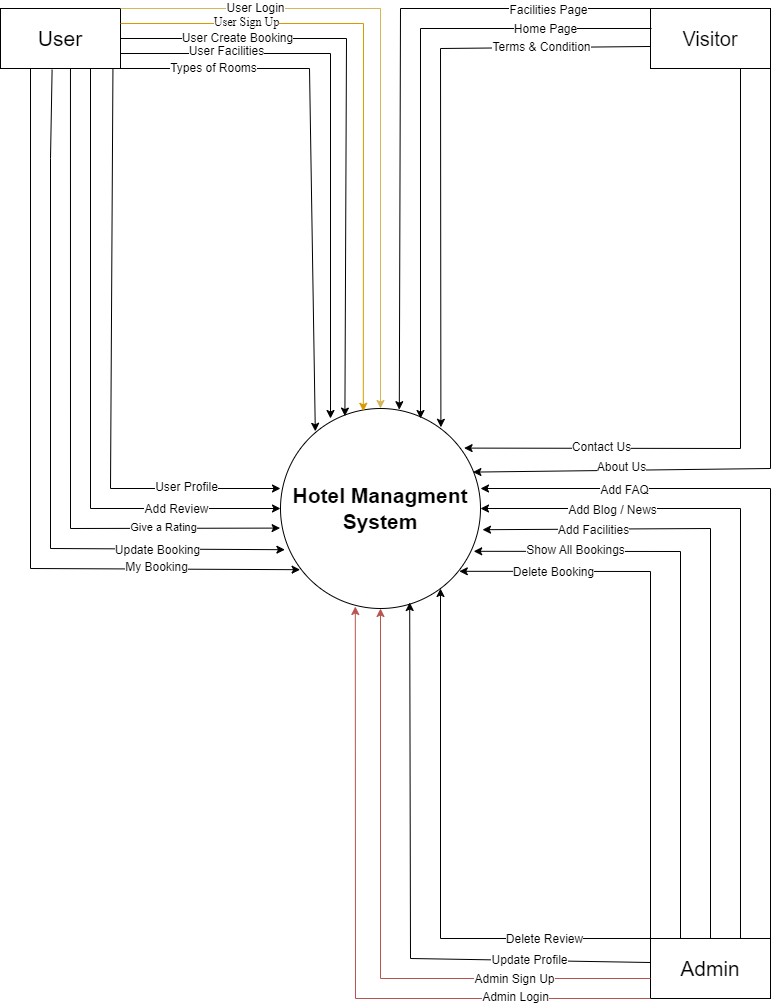

The diagram above was exported from draw.io. Its source (the exported page's mxGraphModel, read from the mxfile embedded in the PNG):
<mxGraphModel dx="1050" dy="618" grid="1" gridSize="10" guides="1" tooltips="1" connect="1" arrows="1" fold="1" page="1" pageScale="1" pageWidth="850" pageHeight="1100" math="0" shadow="0">
  <root>
    <mxCell id="0" />
    <mxCell id="1" parent="0" />
    <mxCell id="UI6TItGQNBcMhzy7k5Dk-16" value="&lt;b&gt;&lt;font style=&quot;font-size: 21px;&quot;&gt;Hotel Managment System&lt;/font&gt;&lt;/b&gt;" style="ellipse;whiteSpace=wrap;html=1;aspect=fixed;align=center;" vertex="1" parent="1">
      <mxGeometry x="320" y="440" width="200" height="200" as="geometry" />
    </mxCell>
    <mxCell id="UI6TItGQNBcMhzy7k5Dk-17" value="&lt;font style=&quot;font-size: 21px;&quot;&gt;User&lt;/font&gt;" style="rounded=0;whiteSpace=wrap;html=1;" vertex="1" parent="1">
      <mxGeometry x="40" y="40" width="120" height="60" as="geometry" />
    </mxCell>
    <mxCell id="UI6TItGQNBcMhzy7k5Dk-18" value="&lt;font style=&quot;font-size: 21px;&quot;&gt;Admin&lt;/font&gt;" style="rounded=0;whiteSpace=wrap;html=1;direction=east;" vertex="1" parent="1">
      <mxGeometry x="690" y="970" width="120" height="60" as="geometry" />
    </mxCell>
    <mxCell id="UI6TItGQNBcMhzy7k5Dk-21" value="" style="endArrow=classic;html=1;rounded=0;exitX=1;exitY=0;exitDx=0;exitDy=0;fillColor=#fff2cc;strokeColor=#d6b656;gradientColor=#ffd966;" edge="1" parent="1" source="UI6TItGQNBcMhzy7k5Dk-17" target="UI6TItGQNBcMhzy7k5Dk-16">
      <mxGeometry width="50" height="50" relative="1" as="geometry">
        <mxPoint x="160" y="100" as="sourcePoint" />
        <mxPoint x="330" y="330" as="targetPoint" />
        <Array as="points">
          <mxPoint x="420" y="40" />
        </Array>
      </mxGeometry>
    </mxCell>
    <mxCell id="UI6TItGQNBcMhzy7k5Dk-22" value="&lt;font style=&quot;font-size: 12px;&quot;&gt;User Login&lt;/font&gt;" style="edgeLabel;html=1;align=center;verticalAlign=middle;resizable=0;points=[];" vertex="1" connectable="0" parent="UI6TItGQNBcMhzy7k5Dk-21">
      <mxGeometry x="-0.5927" y="1" relative="1" as="geometry">
        <mxPoint as="offset" />
      </mxGeometry>
    </mxCell>
    <mxCell id="UI6TItGQNBcMhzy7k5Dk-24" value="" style="endArrow=classic;html=1;rounded=0;exitX=1;exitY=0.25;exitDx=0;exitDy=0;entryX=0.414;entryY=0.014;entryDx=0;entryDy=0;entryPerimeter=0;fillColor=#ffe6cc;strokeColor=#d79b00;" edge="1" parent="1" source="UI6TItGQNBcMhzy7k5Dk-17" target="UI6TItGQNBcMhzy7k5Dk-16">
      <mxGeometry width="50" height="50" relative="1" as="geometry">
        <mxPoint x="280" y="380" as="sourcePoint" />
        <mxPoint x="330" y="330" as="targetPoint" />
        <Array as="points">
          <mxPoint x="403" y="55" />
        </Array>
      </mxGeometry>
    </mxCell>
    <mxCell id="UI6TItGQNBcMhzy7k5Dk-25" value="&lt;font face=&quot;Times New Roman&quot; style=&quot;font-size: 12px;&quot;&gt;User Sign Up&lt;/font&gt;" style="edgeLabel;html=1;align=center;verticalAlign=middle;resizable=0;points=[];" vertex="1" connectable="0" parent="UI6TItGQNBcMhzy7k5Dk-24">
      <mxGeometry x="-0.603" y="2" relative="1" as="geometry">
        <mxPoint as="offset" />
      </mxGeometry>
    </mxCell>
    <mxCell id="UI6TItGQNBcMhzy7k5Dk-26" value="" style="endArrow=classic;html=1;rounded=0;exitX=1;exitY=0.5;exitDx=0;exitDy=0;entryX=0.322;entryY=0.038;entryDx=0;entryDy=0;entryPerimeter=0;" edge="1" parent="1" source="UI6TItGQNBcMhzy7k5Dk-17" target="UI6TItGQNBcMhzy7k5Dk-16">
      <mxGeometry width="50" height="50" relative="1" as="geometry">
        <mxPoint x="280" y="280" as="sourcePoint" />
        <mxPoint x="330" y="230" as="targetPoint" />
        <Array as="points">
          <mxPoint x="386" y="70" />
        </Array>
      </mxGeometry>
    </mxCell>
    <mxCell id="UI6TItGQNBcMhzy7k5Dk-27" value="&lt;font style=&quot;font-size: 12px;&quot;&gt;User Create Booking&lt;/font&gt;" style="edgeLabel;html=1;align=center;verticalAlign=middle;resizable=0;points=[];" vertex="1" connectable="0" parent="UI6TItGQNBcMhzy7k5Dk-26">
      <mxGeometry x="-0.6152" y="1" relative="1" as="geometry">
        <mxPoint as="offset" />
      </mxGeometry>
    </mxCell>
    <mxCell id="UI6TItGQNBcMhzy7k5Dk-28" value="" style="endArrow=classic;html=1;rounded=0;exitX=1;exitY=0.75;exitDx=0;exitDy=0;" edge="1" parent="1" source="UI6TItGQNBcMhzy7k5Dk-17">
      <mxGeometry width="50" height="50" relative="1" as="geometry">
        <mxPoint x="280" y="280" as="sourcePoint" />
        <mxPoint x="370" y="450" as="targetPoint" />
        <Array as="points">
          <mxPoint x="370" y="85" />
        </Array>
      </mxGeometry>
    </mxCell>
    <mxCell id="UI6TItGQNBcMhzy7k5Dk-29" value="&lt;font style=&quot;font-size: 12px;&quot;&gt;User Facilities&lt;/font&gt;" style="edgeLabel;html=1;align=center;verticalAlign=middle;resizable=0;points=[];" vertex="1" connectable="0" parent="UI6TItGQNBcMhzy7k5Dk-28">
      <mxGeometry x="-0.6341" y="3" relative="1" as="geometry">
        <mxPoint as="offset" />
      </mxGeometry>
    </mxCell>
    <mxCell id="UI6TItGQNBcMhzy7k5Dk-30" value="" style="endArrow=classic;html=1;rounded=0;exitX=1;exitY=1;exitDx=0;exitDy=0;entryX=0.174;entryY=0.114;entryDx=0;entryDy=0;entryPerimeter=0;" edge="1" parent="1" source="UI6TItGQNBcMhzy7k5Dk-17" target="UI6TItGQNBcMhzy7k5Dk-16">
      <mxGeometry width="50" height="50" relative="1" as="geometry">
        <mxPoint x="280" y="380" as="sourcePoint" />
        <mxPoint x="330" y="330" as="targetPoint" />
        <Array as="points">
          <mxPoint x="349" y="100" />
        </Array>
      </mxGeometry>
    </mxCell>
    <mxCell id="UI6TItGQNBcMhzy7k5Dk-31" value="&lt;font style=&quot;font-size: 12px;&quot;&gt;Types of Rooms&lt;/font&gt;" style="edgeLabel;html=1;align=center;verticalAlign=middle;resizable=0;points=[];" vertex="1" connectable="0" parent="UI6TItGQNBcMhzy7k5Dk-30">
      <mxGeometry x="-0.6658" y="1" relative="1" as="geometry">
        <mxPoint as="offset" />
      </mxGeometry>
    </mxCell>
    <mxCell id="UI6TItGQNBcMhzy7k5Dk-34" value="" style="endArrow=classic;html=1;rounded=0;entryX=0.022;entryY=0.706;entryDx=0;entryDy=0;entryPerimeter=0;exitX=0.43;exitY=1.02;exitDx=0;exitDy=0;exitPerimeter=0;" edge="1" parent="1" source="UI6TItGQNBcMhzy7k5Dk-17" target="UI6TItGQNBcMhzy7k5Dk-16">
      <mxGeometry width="50" height="50" relative="1" as="geometry">
        <mxPoint x="60" y="110" as="sourcePoint" />
        <mxPoint x="330" y="330" as="targetPoint" />
        <Array as="points">
          <mxPoint x="90" y="190" />
          <mxPoint x="90" y="580" />
        </Array>
      </mxGeometry>
    </mxCell>
    <mxCell id="UI6TItGQNBcMhzy7k5Dk-44" value="&lt;span style=&quot;font-size: 12px;&quot;&gt;Update Booking&lt;/span&gt;" style="edgeLabel;html=1;align=center;verticalAlign=middle;resizable=0;points=[];" vertex="1" connectable="0" parent="UI6TItGQNBcMhzy7k5Dk-34">
      <mxGeometry x="0.6409" y="-1" relative="1" as="geometry">
        <mxPoint as="offset" />
      </mxGeometry>
    </mxCell>
    <mxCell id="UI6TItGQNBcMhzy7k5Dk-36" value="" style="endArrow=classic;html=1;rounded=0;exitX=0.937;exitY=1.007;exitDx=0;exitDy=0;exitPerimeter=0;entryX=0;entryY=0.4;entryDx=0;entryDy=0;entryPerimeter=0;" edge="1" parent="1" source="UI6TItGQNBcMhzy7k5Dk-17" target="UI6TItGQNBcMhzy7k5Dk-16">
      <mxGeometry width="50" height="50" relative="1" as="geometry">
        <mxPoint x="280" y="380" as="sourcePoint" />
        <mxPoint x="330" y="330" as="targetPoint" />
        <Array as="points">
          <mxPoint x="150" y="520" />
        </Array>
      </mxGeometry>
    </mxCell>
    <mxCell id="UI6TItGQNBcMhzy7k5Dk-37" value="&lt;font style=&quot;font-size: 12px;&quot;&gt;User Profile&lt;/font&gt;" style="edgeLabel;html=1;align=center;verticalAlign=middle;resizable=0;points=[];" vertex="1" connectable="0" parent="UI6TItGQNBcMhzy7k5Dk-36">
      <mxGeometry x="0.6803" y="2" relative="1" as="geometry">
        <mxPoint as="offset" />
      </mxGeometry>
    </mxCell>
    <mxCell id="UI6TItGQNBcMhzy7k5Dk-40" value="" style="endArrow=classic;html=1;rounded=0;exitX=0.75;exitY=1;exitDx=0;exitDy=0;entryX=0;entryY=0.5;entryDx=0;entryDy=0;" edge="1" parent="1" source="UI6TItGQNBcMhzy7k5Dk-17" target="UI6TItGQNBcMhzy7k5Dk-16">
      <mxGeometry width="50" height="50" relative="1" as="geometry">
        <mxPoint x="280" y="370" as="sourcePoint" />
        <mxPoint x="330" y="320" as="targetPoint" />
        <Array as="points">
          <mxPoint x="130" y="540" />
        </Array>
      </mxGeometry>
    </mxCell>
    <mxCell id="UI6TItGQNBcMhzy7k5Dk-41" value="&lt;font style=&quot;font-size: 12px;&quot;&gt;Add Review&lt;/font&gt;" style="edgeLabel;html=1;align=center;verticalAlign=middle;resizable=0;points=[];" vertex="1" connectable="0" parent="UI6TItGQNBcMhzy7k5Dk-40">
      <mxGeometry x="0.6673" relative="1" as="geometry">
        <mxPoint as="offset" />
      </mxGeometry>
    </mxCell>
    <mxCell id="UI6TItGQNBcMhzy7k5Dk-42" value="" style="endArrow=classic;html=1;rounded=0;exitX=0.583;exitY=1;exitDx=0;exitDy=0;entryX=-0.002;entryY=0.598;entryDx=0;entryDy=0;entryPerimeter=0;exitPerimeter=0;" edge="1" parent="1" source="UI6TItGQNBcMhzy7k5Dk-17" target="UI6TItGQNBcMhzy7k5Dk-16">
      <mxGeometry width="50" height="50" relative="1" as="geometry">
        <mxPoint x="280" y="370" as="sourcePoint" />
        <mxPoint x="330" y="320" as="targetPoint" />
        <Array as="points">
          <mxPoint x="110" y="560" />
        </Array>
      </mxGeometry>
    </mxCell>
    <mxCell id="UI6TItGQNBcMhzy7k5Dk-43" value="Give a Rating" style="edgeLabel;html=1;align=center;verticalAlign=middle;resizable=0;points=[];" vertex="1" connectable="0" parent="UI6TItGQNBcMhzy7k5Dk-42">
      <mxGeometry x="0.6507" y="1" relative="1" as="geometry">
        <mxPoint as="offset" />
      </mxGeometry>
    </mxCell>
    <mxCell id="UI6TItGQNBcMhzy7k5Dk-45" value="" style="endArrow=classic;html=1;rounded=0;exitX=0.25;exitY=1;exitDx=0;exitDy=0;entryX=0.098;entryY=0.806;entryDx=0;entryDy=0;entryPerimeter=0;" edge="1" parent="1" source="UI6TItGQNBcMhzy7k5Dk-17" target="UI6TItGQNBcMhzy7k5Dk-16">
      <mxGeometry width="50" height="50" relative="1" as="geometry">
        <mxPoint x="280" y="370" as="sourcePoint" />
        <mxPoint x="330" y="320" as="targetPoint" />
        <Array as="points">
          <mxPoint x="70" y="600" />
        </Array>
      </mxGeometry>
    </mxCell>
    <mxCell id="UI6TItGQNBcMhzy7k5Dk-46" value="&lt;font style=&quot;font-size: 12px;&quot;&gt;My Booking&lt;/font&gt;" style="edgeLabel;html=1;align=center;verticalAlign=middle;resizable=0;points=[];" vertex="1" connectable="0" parent="UI6TItGQNBcMhzy7k5Dk-45">
      <mxGeometry x="0.6238" y="2" relative="1" as="geometry">
        <mxPoint as="offset" />
      </mxGeometry>
    </mxCell>
    <mxCell id="UI6TItGQNBcMhzy7k5Dk-48" value="" style="endArrow=classic;html=1;rounded=0;exitX=1;exitY=0;exitDx=0;exitDy=0;" edge="1" parent="1" source="UI6TItGQNBcMhzy7k5Dk-18">
      <mxGeometry width="50" height="50" relative="1" as="geometry">
        <mxPoint x="280" y="870" as="sourcePoint" />
        <mxPoint x="520" y="520" as="targetPoint" />
        <Array as="points">
          <mxPoint x="810" y="520" />
        </Array>
      </mxGeometry>
    </mxCell>
    <mxCell id="UI6TItGQNBcMhzy7k5Dk-49" value="&lt;font style=&quot;font-size: 12px;&quot;&gt;Add FAQ&lt;/font&gt;" style="edgeLabel;html=1;align=center;verticalAlign=middle;resizable=0;points=[];" vertex="1" connectable="0" parent="UI6TItGQNBcMhzy7k5Dk-48">
      <mxGeometry x="0.6132" y="1" relative="1" as="geometry">
        <mxPoint as="offset" />
      </mxGeometry>
    </mxCell>
    <mxCell id="UI6TItGQNBcMhzy7k5Dk-50" value="" style="endArrow=classic;html=1;rounded=0;exitX=0.75;exitY=0;exitDx=0;exitDy=0;entryX=1;entryY=0.5;entryDx=0;entryDy=0;" edge="1" parent="1" source="UI6TItGQNBcMhzy7k5Dk-18" target="UI6TItGQNBcMhzy7k5Dk-16">
      <mxGeometry width="50" height="50" relative="1" as="geometry">
        <mxPoint x="280" y="770" as="sourcePoint" />
        <mxPoint x="330" y="720" as="targetPoint" />
        <Array as="points">
          <mxPoint x="780" y="540" />
        </Array>
      </mxGeometry>
    </mxCell>
    <mxCell id="UI6TItGQNBcMhzy7k5Dk-51" value="&lt;font style=&quot;font-size: 12px;&quot;&gt;Add Blog / News&lt;/font&gt;" style="edgeLabel;html=1;align=center;verticalAlign=middle;resizable=0;points=[];" vertex="1" connectable="0" parent="UI6TItGQNBcMhzy7k5Dk-50">
      <mxGeometry x="0.6197" y="1" relative="1" as="geometry">
        <mxPoint as="offset" />
      </mxGeometry>
    </mxCell>
    <mxCell id="UI6TItGQNBcMhzy7k5Dk-52" value="" style="endArrow=classic;html=1;rounded=0;exitX=0.5;exitY=0;exitDx=0;exitDy=0;entryX=1.01;entryY=0.606;entryDx=0;entryDy=0;entryPerimeter=0;" edge="1" parent="1" source="UI6TItGQNBcMhzy7k5Dk-18" target="UI6TItGQNBcMhzy7k5Dk-16">
      <mxGeometry width="50" height="50" relative="1" as="geometry">
        <mxPoint x="280" y="770" as="sourcePoint" />
        <mxPoint x="330" y="720" as="targetPoint" />
        <Array as="points">
          <mxPoint x="750" y="560" />
        </Array>
      </mxGeometry>
    </mxCell>
    <mxCell id="UI6TItGQNBcMhzy7k5Dk-53" value="&lt;font style=&quot;font-size: 12px;&quot;&gt;Add Facilities&lt;/font&gt;" style="edgeLabel;html=1;align=center;verticalAlign=middle;resizable=0;points=[];" vertex="1" connectable="0" parent="UI6TItGQNBcMhzy7k5Dk-52">
      <mxGeometry x="0.6549" y="1" relative="1" as="geometry">
        <mxPoint as="offset" />
      </mxGeometry>
    </mxCell>
    <mxCell id="UI6TItGQNBcMhzy7k5Dk-54" value="" style="endArrow=classic;html=1;rounded=0;exitX=0.25;exitY=0;exitDx=0;exitDy=0;entryX=0.966;entryY=0.714;entryDx=0;entryDy=0;entryPerimeter=0;" edge="1" parent="1" source="UI6TItGQNBcMhzy7k5Dk-18" target="UI6TItGQNBcMhzy7k5Dk-16">
      <mxGeometry width="50" height="50" relative="1" as="geometry">
        <mxPoint x="280" y="760" as="sourcePoint" />
        <mxPoint x="330" y="710" as="targetPoint" />
        <Array as="points">
          <mxPoint x="720" y="583" />
        </Array>
      </mxGeometry>
    </mxCell>
    <mxCell id="UI6TItGQNBcMhzy7k5Dk-55" value="&lt;font style=&quot;font-size: 12px;&quot;&gt;Show All Bookings&lt;/font&gt;" style="edgeLabel;html=1;align=center;verticalAlign=middle;resizable=0;points=[];" vertex="1" connectable="0" parent="UI6TItGQNBcMhzy7k5Dk-54">
      <mxGeometry x="0.6598" y="-1" relative="1" as="geometry">
        <mxPoint as="offset" />
      </mxGeometry>
    </mxCell>
    <mxCell id="UI6TItGQNBcMhzy7k5Dk-56" value="" style="endArrow=classic;html=1;rounded=0;exitX=0;exitY=0;exitDx=0;exitDy=0;entryX=0.894;entryY=0.814;entryDx=0;entryDy=0;entryPerimeter=0;" edge="1" parent="1" source="UI6TItGQNBcMhzy7k5Dk-18" target="UI6TItGQNBcMhzy7k5Dk-16">
      <mxGeometry width="50" height="50" relative="1" as="geometry">
        <mxPoint x="280" y="760" as="sourcePoint" />
        <mxPoint x="330" y="710" as="targetPoint" />
        <Array as="points">
          <mxPoint x="690" y="603" />
        </Array>
      </mxGeometry>
    </mxCell>
    <mxCell id="UI6TItGQNBcMhzy7k5Dk-57" value="&lt;font style=&quot;font-size: 12px;&quot;&gt;Delete Booking&lt;/font&gt;" style="edgeLabel;html=1;align=center;verticalAlign=middle;resizable=0;points=[];" vertex="1" connectable="0" parent="UI6TItGQNBcMhzy7k5Dk-56">
      <mxGeometry x="0.6618" y="1" relative="1" as="geometry">
        <mxPoint as="offset" />
      </mxGeometry>
    </mxCell>
    <mxCell id="UI6TItGQNBcMhzy7k5Dk-58" value="" style="endArrow=classic;html=1;rounded=0;exitX=0;exitY=0;exitDx=0;exitDy=0;entryX=0.8;entryY=0.9;entryDx=0;entryDy=0;entryPerimeter=0;" edge="1" parent="1" source="UI6TItGQNBcMhzy7k5Dk-18" target="UI6TItGQNBcMhzy7k5Dk-16">
      <mxGeometry width="50" height="50" relative="1" as="geometry">
        <mxPoint x="280" y="960" as="sourcePoint" />
        <mxPoint x="330" y="910" as="targetPoint" />
        <Array as="points">
          <mxPoint x="480" y="970" />
        </Array>
      </mxGeometry>
    </mxCell>
    <mxCell id="UI6TItGQNBcMhzy7k5Dk-59" value="&lt;font style=&quot;font-size: 12px;&quot;&gt;Delete Review&lt;/font&gt;" style="edgeLabel;html=1;align=center;verticalAlign=middle;resizable=0;points=[];" vertex="1" connectable="0" parent="UI6TItGQNBcMhzy7k5Dk-58">
      <mxGeometry x="-0.6186" relative="1" as="geometry">
        <mxPoint as="offset" />
      </mxGeometry>
    </mxCell>
    <mxCell id="UI6TItGQNBcMhzy7k5Dk-60" value="" style="endArrow=classic;html=1;rounded=0;entryX=0.646;entryY=0.97;entryDx=0;entryDy=0;entryPerimeter=0;exitX=0;exitY=0.4;exitDx=0;exitDy=0;exitPerimeter=0;" edge="1" parent="1" source="UI6TItGQNBcMhzy7k5Dk-18" target="UI6TItGQNBcMhzy7k5Dk-16">
      <mxGeometry width="50" height="50" relative="1" as="geometry">
        <mxPoint x="280" y="760" as="sourcePoint" />
        <mxPoint x="330" y="710" as="targetPoint" />
        <Array as="points">
          <mxPoint x="450" y="990" />
        </Array>
      </mxGeometry>
    </mxCell>
    <mxCell id="UI6TItGQNBcMhzy7k5Dk-61" value="&lt;font style=&quot;font-size: 12px;&quot;&gt;Update Profile&lt;/font&gt;" style="edgeLabel;html=1;align=center;verticalAlign=middle;resizable=0;points=[];" vertex="1" connectable="0" parent="UI6TItGQNBcMhzy7k5Dk-60">
      <mxGeometry x="-0.5905" relative="1" as="geometry">
        <mxPoint as="offset" />
      </mxGeometry>
    </mxCell>
    <mxCell id="UI6TItGQNBcMhzy7k5Dk-62" value="" style="endArrow=classic;html=1;rounded=0;entryX=0.5;entryY=1;entryDx=0;entryDy=0;fillColor=#f8cecc;gradientColor=#ea6b66;strokeColor=#b85450;" edge="1" parent="1" target="UI6TItGQNBcMhzy7k5Dk-16">
      <mxGeometry width="50" height="50" relative="1" as="geometry">
        <mxPoint x="690" y="1010" as="sourcePoint" />
        <mxPoint x="330" y="710" as="targetPoint" />
        <Array as="points">
          <mxPoint x="420" y="1010" />
        </Array>
      </mxGeometry>
    </mxCell>
    <mxCell id="UI6TItGQNBcMhzy7k5Dk-63" value="&lt;font style=&quot;font-size: 12px;&quot;&gt;Admin Sign Up&lt;/font&gt;" style="edgeLabel;html=1;align=center;verticalAlign=middle;resizable=0;points=[];" vertex="1" connectable="0" parent="UI6TItGQNBcMhzy7k5Dk-62">
      <mxGeometry x="-0.5724" relative="1" as="geometry">
        <mxPoint as="offset" />
      </mxGeometry>
    </mxCell>
    <mxCell id="UI6TItGQNBcMhzy7k5Dk-64" value="" style="endArrow=classic;html=1;rounded=0;exitX=0;exitY=1;exitDx=0;exitDy=0;entryX=0.374;entryY=0.99;entryDx=0;entryDy=0;entryPerimeter=0;fillColor=#f8cecc;gradientColor=#ea6b66;strokeColor=#b85450;" edge="1" parent="1" source="UI6TItGQNBcMhzy7k5Dk-18" target="UI6TItGQNBcMhzy7k5Dk-16">
      <mxGeometry width="50" height="50" relative="1" as="geometry">
        <mxPoint x="280" y="860" as="sourcePoint" />
        <mxPoint x="330" y="810" as="targetPoint" />
        <Array as="points">
          <mxPoint x="395" y="1030" />
        </Array>
      </mxGeometry>
    </mxCell>
    <mxCell id="UI6TItGQNBcMhzy7k5Dk-65" value="&lt;font style=&quot;font-size: 12px;&quot;&gt;Admin Login&lt;/font&gt;" style="edgeLabel;html=1;align=center;verticalAlign=middle;resizable=0;points=[];" vertex="1" connectable="0" parent="UI6TItGQNBcMhzy7k5Dk-64">
      <mxGeometry x="-0.6047" y="-2" relative="1" as="geometry">
        <mxPoint as="offset" />
      </mxGeometry>
    </mxCell>
    <mxCell id="UI6TItGQNBcMhzy7k5Dk-68" value="&lt;font style=&quot;font-size: 20px;&quot;&gt;Visitor&lt;/font&gt;" style="rounded=0;whiteSpace=wrap;html=1;" vertex="1" parent="1">
      <mxGeometry x="690" y="40" width="120" height="60" as="geometry" />
    </mxCell>
    <mxCell id="UI6TItGQNBcMhzy7k5Dk-69" value="" style="endArrow=classic;html=1;rounded=0;" edge="1" parent="1">
      <mxGeometry width="50" height="50" relative="1" as="geometry">
        <mxPoint x="691" y="60" as="sourcePoint" />
        <mxPoint x="460" y="450" as="targetPoint" />
        <Array as="points">
          <mxPoint x="460" y="60" />
        </Array>
      </mxGeometry>
    </mxCell>
    <mxCell id="UI6TItGQNBcMhzy7k5Dk-70" value="&lt;font style=&quot;font-size: 12px;&quot;&gt;Home Page&lt;/font&gt;" style="edgeLabel;html=1;align=center;verticalAlign=middle;resizable=0;points=[];" vertex="1" connectable="0" parent="UI6TItGQNBcMhzy7k5Dk-69">
      <mxGeometry x="-0.6551" relative="1" as="geometry">
        <mxPoint as="offset" />
      </mxGeometry>
    </mxCell>
    <mxCell id="UI6TItGQNBcMhzy7k5Dk-71" value="" style="endArrow=classic;html=1;rounded=0;exitX=0;exitY=0;exitDx=0;exitDy=0;entryX=0.594;entryY=0.006;entryDx=0;entryDy=0;entryPerimeter=0;" edge="1" parent="1" source="UI6TItGQNBcMhzy7k5Dk-68" target="UI6TItGQNBcMhzy7k5Dk-16">
      <mxGeometry width="50" height="50" relative="1" as="geometry">
        <mxPoint x="280" y="850" as="sourcePoint" />
        <mxPoint x="330" y="800" as="targetPoint" />
        <Array as="points">
          <mxPoint x="440" y="40" />
        </Array>
      </mxGeometry>
    </mxCell>
    <mxCell id="UI6TItGQNBcMhzy7k5Dk-72" value="&lt;font style=&quot;font-size: 12px;&quot;&gt;Facilities Page&lt;/font&gt;" style="edgeLabel;html=1;align=center;verticalAlign=middle;resizable=0;points=[];" vertex="1" connectable="0" parent="UI6TItGQNBcMhzy7k5Dk-71">
      <mxGeometry x="-0.6824" y="1" relative="1" as="geometry">
        <mxPoint as="offset" />
      </mxGeometry>
    </mxCell>
    <mxCell id="UI6TItGQNBcMhzy7k5Dk-73" value="" style="endArrow=classic;html=1;rounded=0;exitX=0;exitY=0.633;exitDx=0;exitDy=0;exitPerimeter=0;entryX=0.802;entryY=0.094;entryDx=0;entryDy=0;entryPerimeter=0;" edge="1" parent="1" source="UI6TItGQNBcMhzy7k5Dk-68" target="UI6TItGQNBcMhzy7k5Dk-16">
      <mxGeometry width="50" height="50" relative="1" as="geometry">
        <mxPoint x="280" y="280" as="sourcePoint" />
        <mxPoint x="330" y="230" as="targetPoint" />
        <Array as="points">
          <mxPoint x="480" y="80" />
        </Array>
      </mxGeometry>
    </mxCell>
    <mxCell id="UI6TItGQNBcMhzy7k5Dk-74" value="&lt;font style=&quot;font-size: 12px;&quot;&gt;Terms &amp;amp; Condition&lt;/font&gt;" style="edgeLabel;html=1;align=center;verticalAlign=middle;resizable=0;points=[];" vertex="1" connectable="0" parent="UI6TItGQNBcMhzy7k5Dk-73">
      <mxGeometry x="-0.6305" y="-1" relative="1" as="geometry">
        <mxPoint as="offset" />
      </mxGeometry>
    </mxCell>
    <mxCell id="UI6TItGQNBcMhzy7k5Dk-75" value="" style="endArrow=classic;html=1;rounded=0;exitX=1;exitY=1;exitDx=0;exitDy=0;entryX=0.962;entryY=0.318;entryDx=0;entryDy=0;entryPerimeter=0;" edge="1" parent="1" source="UI6TItGQNBcMhzy7k5Dk-68" target="UI6TItGQNBcMhzy7k5Dk-16">
      <mxGeometry width="50" height="50" relative="1" as="geometry">
        <mxPoint x="280" y="380" as="sourcePoint" />
        <mxPoint x="330" y="330" as="targetPoint" />
        <Array as="points">
          <mxPoint x="810" y="500" />
        </Array>
      </mxGeometry>
    </mxCell>
    <mxCell id="UI6TItGQNBcMhzy7k5Dk-76" value="&lt;font style=&quot;font-size: 12px;&quot;&gt;About Us&lt;/font&gt;" style="edgeLabel;html=1;align=center;verticalAlign=middle;resizable=0;points=[];" vertex="1" connectable="0" parent="UI6TItGQNBcMhzy7k5Dk-75">
      <mxGeometry x="0.573" y="-3" relative="1" as="geometry">
        <mxPoint as="offset" />
      </mxGeometry>
    </mxCell>
    <mxCell id="UI6TItGQNBcMhzy7k5Dk-77" value="" style="endArrow=classic;html=1;rounded=0;exitX=0.75;exitY=1;exitDx=0;exitDy=0;entryX=0.918;entryY=0.198;entryDx=0;entryDy=0;entryPerimeter=0;" edge="1" parent="1" source="UI6TItGQNBcMhzy7k5Dk-68" target="UI6TItGQNBcMhzy7k5Dk-16">
      <mxGeometry width="50" height="50" relative="1" as="geometry">
        <mxPoint x="280" y="280" as="sourcePoint" />
        <mxPoint x="330" y="230" as="targetPoint" />
        <Array as="points">
          <mxPoint x="780" y="480" />
        </Array>
      </mxGeometry>
    </mxCell>
    <mxCell id="UI6TItGQNBcMhzy7k5Dk-78" value="&lt;font style=&quot;font-size: 12px;&quot;&gt;Contact Us&lt;/font&gt;" style="edgeLabel;html=1;align=center;verticalAlign=middle;resizable=0;points=[];" vertex="1" connectable="0" parent="UI6TItGQNBcMhzy7k5Dk-77">
      <mxGeometry x="0.5838" y="-1" relative="1" as="geometry">
        <mxPoint as="offset" />
      </mxGeometry>
    </mxCell>
  </root>
</mxGraphModel>